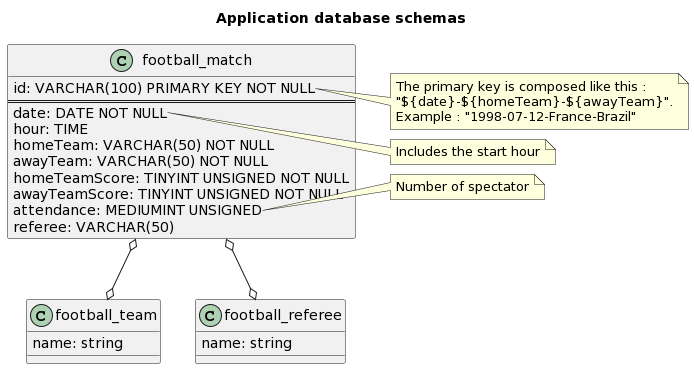

The diagram above was rendered by PlantUML. Its source (embedded in the PNG):
@startuml
title
Application database schemas
end title

class football_match {
    id: VARCHAR(100) PRIMARY KEY NOT NULL
    ==
    date: DATE NOT NULL
    hour: TIME
    homeTeam: VARCHAR(50) NOT NULL
    awayTeam: VARCHAR(50) NOT NULL
    homeTeamScore: TINYINT UNSIGNED NOT NULL
    awayTeamScore: TINYINT UNSIGNED NOT NULL
    attendance: MEDIUMINT UNSIGNED
    referee: VARCHAR(50)
}
note right of football_match::id
    The primary key is composed like this :
    "${date}-${homeTeam}-${awayTeam}".
    Example : "1998-07-12-France-Brazil"
end note
note right of football_match::date
    Includes the start hour
end note
note right of football_match::attendance
    Number of spectator
end note

class football_team {
    name: string
}

class football_referee {
    name: string
}

football_match o--o football_team
football_match o--o football_referee
@enduml